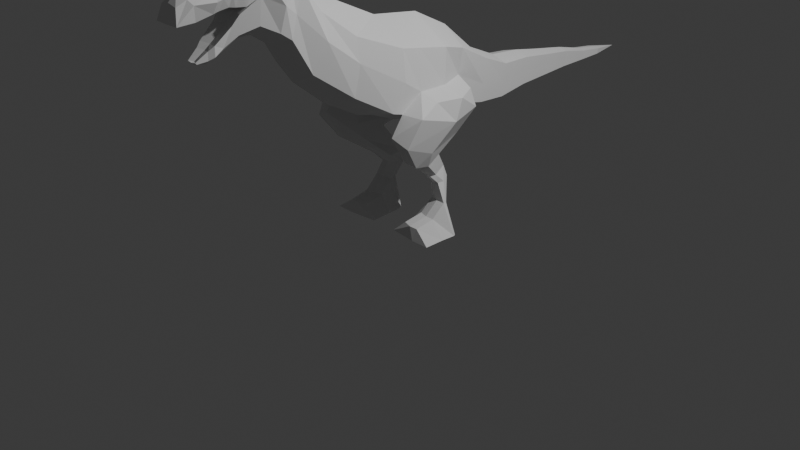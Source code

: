 # Source: t-rex.blend  (saved by Blender 4.4.32; exported with 4.5.12 LTS)
import bpy
from mathutils import Matrix  # noqa: F401  (used for matrix-valued properties, if any)

bpy.ops.wm.read_factory_settings(use_empty=True)
scene = bpy.context.scene
scene.name = 'Scene'

# ---- collections
col_collection = bpy.data.collections.new('Collection'); scene.collection.children.link(col_collection)

# ---- world
world_world = bpy.data.worlds.new('World'); scene.world = world_world
world_world.use_nodes = True; world_world.node_tree.nodes.clear()
_N = world_world.node_tree.nodes; _L = world_world.node_tree.links
n0 = _N.new('ShaderNodeOutputWorld'); n0.name = 'World Output'; n0.location = (300, 300)
n1 = _N.new('ShaderNodeBackground'); n1.name = 'Background'; n1.location = (10, 300)
n1.inputs[0].default_value = (0.05088, 0.05088, 0.05088, 1.0)
_L.new(n1.outputs[0], n0.inputs[0])
n0.is_active_output = True
world_world.color = (0.05088, 0.05088, 0.05088)
world_world.sun_shadow_jitter_overblur = 0.0

# ---- cameras
cam_camera = bpy.data.cameras.new('Camera')
cam_camera.clip_end = 100.0
cam_camera.ortho_scale = 7.314

# ---- lights
light_light = bpy.data.lights.new('Light', 'POINT')
light_light.energy = 1000.0
light_light.shadow_soft_size = 0.1

# ---- meshes
me_plane = bpy.data.meshes.new('Plane')
me_plane.from_pydata([(0.9154, -0.9478, 0.84), (1.069, -1.37, -0.4721), (0.6509, 1.145, 0.349), (0.6037, 0.9674, -0.9467), (0.969, 0.2792, 0.6259), (0.8615, -0.08339, -0.9618), (0.5289, 2.052, -0.1158), (0.545, 1.922, -1.162), (0.4539, 2.861, -0.4501), (0.459, 2.75, -1.248), (0.3709, 3.709, -0.499), (0.3717, 3.639, -1.166), (0.2901, 4.541, -0.6324), (0.2906, 4.483, -1.162), (0.2185, 5.426, -0.7592), (0.2183, 5.384, -1.147), (0.1773, 6.195, -0.9238), (0.1772, 6.17, -1.154), (0.1654, 6.84, -1.003), (0.1652, 6.824, -1.14), (0.6777, -2.024, 1.27), (0.8029, -2.204, 0.014), (0.4989, -2.751, 1.874), (0.6066, -3.124, 0.6839), (0.6066, -3.329, 2.563), (0.6066, -3.602, 1.496), (0.585, -3.97, 3.031), (0.4901, -4.267, 1.892), (0.4879, -4.344, 2.997), (0.3426, -4.665, 1.76), (0.4093, -4.819, 2.87), (0.2354, -4.954, 1.549), (0.3601, -5.117, 2.71), (0.1803, -5.281, 1.357), (0.2665, -5.684, 2.619), (0.1257, -5.503, 1.324), (0.2285, -5.914, 2.501), (0.0, -0.9518, 1.386), (1.069, -1.017, 0.1275), (0.6018, 1.068, -0.2764), (1.079, 0.161, -0.171), (0.5419, 1.982, -0.726), (0.4543, 2.801, -0.8773), (0.3694, 3.672, -0.8559), (0.2889, 4.51, -0.9157), (0.2176, 5.403, -0.9671), (0.177, 6.182, -1.047), (0.1652, 6.831, -1.076), (0.0, 7.692, -1.126), (0.8029, -2.041, 0.7252), (0.7189, -2.805, 1.327), (0.6066, -3.475, 1.991), (0.5075, -4.22, 2.467), (0.4568, -4.532, 2.309), (0.399, -4.881, 2.352), (0.346, -5.203, 2.272), (0.2876, -5.553, 2.174), (0.3253, -5.99, 2.173), (0.357, -4.626, 2.161), (0.1148, -5.533, 1.36), (0.123, -5.511, 1.376), (0.1821, -5.276, 1.542), (0.2985, -4.784, 1.95), (0.447, -4.591, 2.947), (0.4203, -4.753, 2.329), (0.6066, -3.627, 2.832), (0.6066, -3.877, 1.688), (0.7071, -3.792, 2.232), (0.3831, -4.978, 2.78), (0.2434, -5.158, 1.418), (0.3649, -5.088, 2.311), (0.2441, -5.157, 1.637), (0.0, -1.444, -0.7683), (0.0, 1.213, 0.7452), (0.0, 0.9199, -1.264), (0.0, 0.271, 1.225), (0.0, -0.3664, -1.144), (0.0, 2.072, 0.02421), (0.0, 1.893, -1.261), (0.0, 2.877, -0.3311), (0.0, 2.725, -1.423), (0.0, 3.72, -0.3996), (0.0, 3.623, -1.312), (0.0, 4.549, -0.5535), (0.0, 4.47, -1.278), (0.0, 5.432, -0.7013), (0.0, 5.374, -1.233), (0.0, 6.199, -0.8894), (0.0, 6.164, -1.205), (0.0, 6.842, -0.9823), (0.0, 6.82, -1.17), (0.0, -1.886, 1.836), (0.0, -2.366, -0.2604), (0.0, -2.792, 2.271), (0.0, -3.188, 0.4059), (0.0, -3.288, 2.722), (0.0, -3.662, 1.261), (0.0, -3.9, 3.188), (0.0, -4.171, 1.599), (0.0, -4.28, 3.188), (0.0, -4.552, 1.599), (0.0, -4.798, 3.023), (0.0, -4.967, 1.338), (0.0, -5.093, 2.832), (0.0, -5.232, 1.248), (0.0, -5.728, 2.746), (0.0, -5.463, 1.278), (0.0, -5.92, 2.555), (0.0, -4.098, 2.445), (0.0, -4.524, 2.309), (0.0, -4.879, 2.352), (0.0, -5.204, 2.272), (0.0, -5.56, 2.174), (0.0, -6.002, 2.173), (0.0, -4.531, 2.139), (0.0, -5.545, 1.347), (0.0, -5.474, 1.354), (0.0, -5.224, 1.52), (0.0, -4.699, 1.929), (0.0, -4.539, 3.119), (0.0, -4.748, 2.329), (0.0, -3.582, 2.999), (0.0, -3.917, 1.43), (0.0, -4.945, 2.918), (0.0, -5.099, 1.293), (0.0, -5.088, 2.311), (0.0, -5.096, 1.616), (0.5351, -4.667, 2.658), (0.3774, -5.621, 2.517), (0.5739, -4.432, 2.675), (0.6447, -4.102, 2.733), (0.5047, -4.85, 2.626), (0.4541, -5.157, 2.508), (0.4744, -5.034, 2.553), (0.9356, -0.4855, 0.7594), (1.074, -1.121, -0.5409), (1.097, -0.5938, -0.1473), (0.0, -1.038, -0.8694), (0.0, -0.4911, 1.325), (1.557, 0.04391, -0.8785), (1.184, 1.057, -0.8761), (1.562, -0.9978, -0.565), (1.071, 0.9825, -0.453), (1.492, 0.2841, -0.4005), (1.393, -0.3821, -0.3736), (0.8298, -0.69, -1.39), (0.6022, 0.4174, -1.372), (1.091, -1.449, -0.991), (1.432, -0.5669, -1.488), (1.057, 0.6001, -1.4), (1.468, -1.339, -1.185), (0.7558, -0.5833, -1.787), (0.684, -0.06823, -1.557), (1.0, -0.9808, -1.708), (1.275, -0.5191, -1.857), (0.9812, -0.00405, -1.628), (1.298, -0.9166, -1.778), (0.4941, 0.002031, -2.294), (0.5065, 0.4072, -2.252), (0.7321, -0.2119, -2.242), (0.9279, 0.06863, -2.341), (0.7185, 0.5187, -2.298), (0.9442, -0.1698, -2.288), (0.5467, 0.2912, -2.551), (0.6044, 0.5536, -2.526), (0.735, 0.1098, -2.554), (0.9346, 0.3189, -2.578), (0.7705, 0.5812, -2.553), (0.931, 0.1309, -2.567), (0.6991, 0.194, -3.003), (0.7153, 0.3399, -2.989), (0.9369, 0.09868, -2.986), (1.129, 0.2094, -3.018), (0.9235, 0.3553, -3.004), (1.145, 0.1141, -3.001), (0.3796, 0.1317, -3.676), (0.4278, 0.2613, -3.662), (1.088, 0.04709, -3.659), (1.496, 0.1454, -3.691), (1.048, 0.275, -3.677), (1.543, 0.06076, -3.674), (0.8958, -0.7195, -3.393), (0.658, -0.6349, -3.4), (1.104, -0.7058, -3.4), (0.3385, -0.7056, -3.694), (1.047, -0.7903, -3.687), (1.502, -0.7766, -3.693), (1.523, -0.2899, -3.676), (1.067, -0.3035, -3.665), (0.359, -0.2189, -3.677), (0.6786, -0.1451, -3.312), (0.9163, -0.2298, -3.3), (1.124, -0.2161, -3.31)], [], [(136, 135, 141, 144), (3, 39, 142, 140), (39, 3, 7, 41), (41, 7, 9, 42), (42, 9, 11, 43), (43, 11, 13, 44), (44, 13, 15, 45), (45, 15, 17, 46), (46, 17, 19, 47), (47, 19, 48), (38, 0, 20, 49), (49, 20, 22, 50), (50, 22, 24, 51), (67, 65, 26, 130), (52, 130, 129, 53), (64, 127, 131, 54), (70, 133, 132, 55), (55, 132, 128, 56), (56, 128, 57), (35, 60, 59), (33, 61, 60, 35), (69, 71, 61, 33), (29, 58, 62), (27, 52, 58, 29), (66, 67, 52, 27), (23, 50, 51, 25), (21, 49, 50, 23), (1, 38, 49, 21), (18, 47, 48), (16, 46, 47, 18), (14, 45, 46, 16), (12, 44, 45, 14), (10, 43, 44, 12), (8, 42, 43, 10), (6, 41, 42, 8), (2, 39, 41, 6), (134, 136, 40, 4), (4, 40, 39, 2), (53, 129, 127, 64), (60, 61, 117, 116), (31, 69, 124, 102), (57, 36, 107, 113), (59, 60, 116, 115), (14, 16, 87, 85), (62, 31, 29), (25, 51, 67, 66), (51, 24, 65, 67), (32, 68, 123, 103), (31, 62, 71, 69), (54, 131, 133, 70), (56, 57, 113, 112), (19, 17, 88, 90), (134, 4, 75, 138), (71, 62, 118, 126), (55, 56, 112, 111), (34, 32, 103, 105), (16, 18, 89, 87), (70, 55, 111, 125), (33, 35, 106, 104), (3, 5, 76, 74), (62, 58, 114, 118), (64, 54, 110, 120), (48, 19, 90), (52, 53, 109, 108), (36, 34, 105, 107), (18, 48, 89), (4, 2, 73, 75), (63, 28, 99, 119), (35, 59, 115, 106), (135, 1, 72, 137), (53, 64, 120, 109), (20, 0, 37, 91), (1, 21, 92, 72), (65, 24, 95, 121), (7, 3, 74, 78), (66, 27, 98, 122), (22, 20, 91, 93), (2, 6, 77, 73), (21, 23, 94, 92), (9, 7, 78, 80), (24, 22, 93, 95), (6, 8, 79, 77), (68, 30, 101, 123), (23, 25, 96, 94), (69, 33, 104, 124), (11, 9, 80, 82), (54, 70, 125, 110), (26, 65, 121, 97), (8, 10, 81, 79), (61, 71, 126, 117), (25, 66, 122, 96), (13, 11, 82, 84), (28, 26, 97, 99), (10, 12, 83, 81), (27, 29, 100, 98), (15, 13, 84, 86), (29, 31, 102, 100), (12, 14, 85, 83), (30, 63, 119, 101), (17, 15, 86, 88), (58, 52, 108, 114), (57, 128, 34, 36), (129, 130, 26, 28), (131, 127, 63, 30), (127, 129, 28, 63), (128, 132, 32, 34), (132, 133, 68, 32), (133, 131, 30, 68), (130, 52, 67), (5, 135, 137, 76), (0, 134, 138, 37), (0, 38, 136, 134), (38, 1, 135, 136), (143, 139, 140, 142), (144, 141, 139, 143), (39, 40, 143, 142), (141, 135, 147, 150), (139, 141, 150, 148), (40, 136, 144, 143), (145, 146, 152, 151), (149, 148, 154, 155), (5, 3, 146, 145), (140, 139, 148, 149), (3, 140, 149, 146), (135, 5, 145, 147), (152, 155, 161, 158), (153, 151, 157, 159), (150, 147, 153, 156), (148, 150, 156, 154), (147, 145, 151, 153), (146, 149, 155, 152), (162, 159, 165, 168), (157, 158, 164, 163), (155, 154, 160, 161), (151, 152, 158, 157), (156, 153, 159, 162), (154, 156, 162, 160), (167, 166, 172, 173), (164, 167, 173, 170), (160, 162, 168, 166), (159, 157, 163, 165), (158, 161, 167, 164), (161, 160, 166, 167), (170, 173, 179, 176), (190, 189, 184, 182), (163, 164, 170, 169), (168, 165, 171, 174), (166, 168, 174, 172), (165, 163, 169, 171), (175, 176, 179, 178), (177, 175, 178, 180), (173, 172, 178, 179), (169, 170, 176, 175), (188, 187, 186, 185), (172, 174, 180, 178), (181, 182, 184, 185), (183, 181, 185, 186), (189, 188, 185, 184), (192, 191, 181, 183), (187, 192, 183, 186), (191, 190, 182, 181), (171, 169, 190, 191), (180, 174, 192, 187), (174, 171, 191, 192), (175, 177, 188, 189), (177, 180, 187, 188), (169, 175, 189, 190)])
_uv = me_plane.uv_layers.new(name='UVMap')
_uv.uv.foreach_set('vector', [0.5, 0.1884, 0.8393, 0.1884, 0.8393, 0.1884, 0.5, 0.1884, 0.8393, 1.0, 0.5, 1.0, 0.5, 1.0, 0.8393, 1.0, 0.5, 1.0, 0.8393, 1.0, 0.8393, 1.0, 0.5, 1.0, 0.5, 1.0, 0.8393, 1.0, 0.8393, 1.0, 0.5, 1.0, 0.5, 1.0, 0.8393, 1.0, 0.8393, 1.0, 0.5, 1.0, 0.5, 1.0, 0.8393, 1.0, 0.8393, 1.0, 0.5, 1.0, 0.5, 1.0, 0.8393, 1.0, 0.8393, 1.0, 0.5, 1.0, 0.5, 1.0, 0.8393, 1.0, 0.8393, 1.0, 0.5, 1.0, 0.5, 1.0, 0.8393, 1.0, 0.8393, 1.0, 0.5, 1.0, 0.5, 1.0, 0.8393, 1.0, 0.5, 1.0, 0.5, 0.0, 0.1089, 0.0, 0.1089, 0.0, 0.5, 0.0, 0.5, 0.0, 0.1089, 0.0, 0.1089, 0.0, 0.5, 0.0, 0.5, 0.0, 0.1089, 0.0, 0.1089, 0.0, 0.5, 0.0, 0.5, 0.0, 0.1089, 0.0, 0.1089, 0.0, 0.3151, 0.0, 0.5, 0.0, 0.3151, 0.0, 0.2919, 0.0, 0.5, 0.0, 0.5, 0.0, 0.2918, 0.0, 0.3041, 0.0, 0.5, 0.0, 0.5, 0.0, 0.3081, 0.0, 0.2897, 0.0, 0.5, 0.0, 0.5, 0.0, 0.2897, 0.0, 0.3002, 0.0, 0.5, 0.0, 0.5, 0.0, 0.3002, 0.0, 1.0, 0.0, 0.9858, 0.0, 0.9557, 0.0, 1.0, 0.0, 0.9573, 0.0, 0.867, 0.0, 0.9557, 0.0, 0.9858, 0.0, 0.949, 0.0, 0.8413, 0.0, 0.867, 0.0, 0.9573, 0.0, 0.8978, 0.0, 0.6196, 0.0, 0.7447, 0.0, 0.8393, 0.0, 0.5, 0.0, 0.6196, 0.0, 0.8978, 0.0, 0.8393, 0.0, 0.5, 0.0, 0.5, 0.0, 0.8393, 0.0, 0.8393, 0.0, 0.5, 0.0, 0.5, 0.0, 0.8393, 0.0, 0.8393, 0.0, 0.5, 0.0, 0.5, 0.0, 0.8393, 0.0, 0.8393, 0.0, 0.5, 0.0, 0.5, 0.0, 0.8393, 0.0, 0.1089, 1.0, 0.5, 1.0, 0.5, 1.0, 0.1089, 1.0, 0.5, 1.0, 0.5, 1.0, 0.1089, 1.0, 0.1089, 1.0, 0.5, 1.0, 0.5, 1.0, 0.1089, 1.0, 0.1089, 1.0, 0.5, 1.0, 0.5, 1.0, 0.1089, 1.0, 0.1089, 1.0, 0.5, 1.0, 0.5, 1.0, 0.1089, 1.0, 0.1089, 1.0, 0.5, 1.0, 0.5, 1.0, 0.1089, 1.0, 0.1089, 1.0, 0.5, 1.0, 0.5, 1.0, 0.1089, 1.0, 0.1089, 1.0, 0.5, 1.0, 0.5, 1.0, 0.1089, 1.0, 0.1089, 0.1884, 0.5, 0.1884, 0.5, 0.5, 0.1089, 0.5, 0.1089, 0.5, 0.5, 0.5, 0.5, 1.0, 0.1089, 1.0, 0.5, 0.0, 0.2919, 0.0, 0.2918, 0.0, 0.5, 0.0, 0.9557, 0.0, 0.867, 0.0, 0.867, 0.0, 0.9557, 0.0, 0.918, 0.0, 0.949, 0.0, 1.0, 0.0, 1.0, 0.0, 1.0, 0.0, 0.2178, 0.0, 0.0, 0.0, 1.0, 0.0, 1.0, 0.0, 0.9557, 0.0, 0.9557, 0.0, 0.9761, 0.0, 0.1089, 1.0, 0.1089, 1.0, 0.0, 1.0, 0.0, 1.0, 0.7447, 0.0, 0.918, 0.0, 0.8978, 0.0, 0.8393, 0.0, 0.5, 0.0, 0.5, 0.0, 0.8393, 0.0, 0.5, 0.0, 0.1089, 0.0, 0.1089, 0.0, 0.5, 0.0, 0.1273, 0.0, 0.1286, 0.0, 0.001762, 0.0, 0.002863, 0.0, 0.918, 0.0, 0.7447, 0.0, 0.8413, 0.0, 0.949, 0.0, 0.5, 0.0, 0.3041, 0.0, 0.3081, 0.0, 0.5, 0.0, 0.5, 0.0, 1.0, 0.0, 1.0, 0.0, 0.5, 0.0, 0.8393, 1.0, 0.8393, 1.0, 1.0, 1.0, 1.0, 1.0, 0.1089, 0.1884, 0.1089, 0.5, 0.0, 0.5, 0.0, 0.1884, 0.8413, 0.0, 0.7447, 0.0, 0.7447, 0.0, 0.8413, 0.0, 0.5, 0.0, 0.5, 0.0, 0.5, 0.0, 0.5, 0.0, 0.1424, 0.0, 0.1273, 0.0, 0.002863, 0.0, 0.002983, 0.0, 0.1089, 1.0, 0.1089, 1.0, 0.0, 1.0, 0.0, 1.0, 0.5, 0.0, 0.5, 0.0, 0.5, 0.0, 0.5, 0.0, 0.9573, 0.0, 0.9858, 0.0, 1.0, 0.0, 1.0, 0.0, 0.8393, 1.0, 0.8393, 0.5, 1.0, 0.5, 1.0, 1.0, 0.7447, 0.0, 0.6196, 0.0, 0.6196, 0.0, 0.7447, 0.0, 0.5, 0.0, 0.5, 0.0, 0.5, 0.0, 0.5, 0.0, 0.5, 1.0, 0.8393, 1.0, 1.0, 1.0, 0.5, 0.0, 0.5, 0.0, 0.5, 0.0, 0.5, 0.0, 0.2178, 0.0, 0.1424, 0.0, 0.002983, 0.0, 0.0, 0.0, 0.1089, 1.0, 0.5, 1.0, 0.0, 1.0, 0.1089, 0.5, 0.1089, 1.0, 0.0, 1.0, 0.0, 0.5, 0.1089, 0.0, 0.1089, 0.0, 0.0, 0.0, 0.0, 0.0, 0.9858, 0.0, 1.0, 0.0, 0.9761, 0.0, 1.0, 0.0, 0.8393, 0.1884, 0.8393, 0.0, 1.0, 0.0, 1.0, 0.1884, 0.5, 0.0, 0.5, 0.0, 0.5, 0.0, 0.5, 0.0, 0.1089, 0.0, 0.1089, 0.0, 0.0, 0.0, 0.0, 0.0, 0.8393, 0.0, 0.8393, 0.0, 1.0, 0.0, 1.0, 0.0, 0.1089, 0.0, 0.1089, 0.0, 0.0, 0.0, 0.0, 0.0, 0.8393, 1.0, 0.8393, 1.0, 1.0, 1.0, 1.0, 1.0, 0.8393, 0.0, 0.8393, 0.0, 1.0, 0.0, 1.0, 0.0, 0.1089, 0.0, 0.1089, 0.0, 0.0, 0.0, 0.0, 0.0, 0.1089, 1.0, 0.1089, 1.0, 0.0, 1.0, 0.0, 1.0, 0.8393, 0.0, 0.8393, 0.0, 1.0, 0.0, 1.0, 0.0, 0.8393, 1.0, 0.8393, 1.0, 1.0, 1.0, 1.0, 1.0, 0.1089, 0.0, 0.1089, 0.0, 0.0, 0.0, 0.0, 0.0, 0.1089, 1.0, 0.1089, 1.0, 0.0, 1.0, 0.0, 1.0, 0.1286, 0.0, 0.1266, 0.0, 0.001565, 0.0, 0.001762, 0.0, 0.8393, 0.0, 0.8393, 0.0, 1.0, 0.0, 1.0, 0.0, 0.949, 0.0, 0.9573, 0.0, 1.0, 0.0, 1.0, 0.0, 0.8393, 1.0, 0.8393, 1.0, 1.0, 1.0, 1.0, 1.0, 0.5, 0.0, 0.5, 0.0, 0.5, 0.0, 0.5, 0.0, 0.1089, 0.0, 0.1089, 0.0, 0.0, 0.0, 0.0, 0.0, 0.1089, 1.0, 0.1089, 1.0, 0.0, 1.0, 0.0, 1.0, 0.867, 0.0, 0.8413, 0.0, 0.8413, 0.0, 0.867, 0.0, 0.8393, 0.0, 0.8393, 0.0, 1.0, 0.0, 1.0, 0.0, 0.8393, 1.0, 0.8393, 1.0, 1.0, 1.0, 1.0, 1.0, 0.1089, 0.0, 0.1089, 0.0, 0.0, 0.0, 0.0, 0.0, 0.1089, 1.0, 0.1089, 1.0, 0.0, 1.0, 0.0, 1.0, 0.8393, 0.0, 0.8978, 0.0, 1.0, 0.0, 1.0, 0.0, 0.8393, 1.0, 0.8393, 1.0, 1.0, 1.0, 1.0, 1.0, 0.8978, 0.0, 0.918, 0.0, 1.0, 0.0, 1.0, 0.0, 0.1089, 1.0, 0.1089, 1.0, 0.0, 1.0, 0.0, 1.0, 0.1266, 0.0, 0.1089, 0.0, 0.0, 0.0, 0.001565, 0.0, 0.8393, 1.0, 0.8393, 1.0, 1.0, 1.0, 1.0, 1.0, 0.6196, 0.0, 0.5, 0.0, 0.5, 0.0, 0.6196, 0.0, 1.0, 0.0, 0.3002, 0.0, 0.1424, 0.0, 0.2178, 0.0, 0.2919, 0.0, 0.3151, 0.0, 0.1089, 0.0, 0.1089, 0.0, 0.3041, 0.0, 0.2918, 0.0, 0.1089, 0.0, 0.1266, 0.0, 0.2918, 0.0, 0.2919, 0.0, 0.1089, 0.0, 0.1089, 0.0, 0.3002, 0.0, 0.2897, 0.0, 0.1273, 0.0, 0.1424, 0.0, 0.2897, 0.0, 0.3081, 0.0, 0.1286, 0.0, 0.1273, 0.0, 0.3081, 0.0, 0.3041, 0.0, 0.1266, 0.0, 0.1286, 0.0, 0.3151, 0.0, 0.5, 0.0, 0.5, 0.0, 0.8393, 0.5, 0.8393, 0.1884, 1.0, 0.1884, 1.0, 0.5, 0.1089, 0.0, 0.1089, 0.1884, 0.0, 0.1884, 0.0, 0.0, 0.1089, 0.0, 0.5, 0.0, 0.5, 0.1884, 0.1089, 0.1884, 0.5, 0.0, 0.8393, 0.0, 0.8393, 0.1884, 0.5, 0.1884, 0.5, 0.5, 0.8393, 0.5, 0.8393, 1.0, 0.5, 1.0, 0.5, 0.1884, 0.8393, 0.1884, 0.8393, 0.5, 0.5, 0.5, 0.5, 1.0, 0.5, 0.5, 0.5, 0.5, 0.5, 1.0, 0.8393, 0.1884, 0.8393, 0.1884, 0.8393, 0.1884, 0.8393, 0.1884, 0.8393, 0.5, 0.8393, 0.1884, 0.8393, 0.1884, 0.8393, 0.5, 0.5, 0.5, 0.5, 0.1884, 0.5, 0.1884, 0.5, 0.5, 0.8393, 0.5, 0.8393, 1.0, 0.8393, 1.0, 0.8393, 0.5, 0.8393, 1.0, 0.8393, 0.5, 0.8393, 0.5, 0.8393, 1.0, 0.8393, 0.5, 0.8393, 1.0, 0.8393, 1.0, 0.8393, 0.5, 0.8393, 1.0, 0.8393, 0.5, 0.8393, 0.5, 0.8393, 1.0, 0.8393, 1.0, 0.8393, 1.0, 0.8393, 1.0, 0.8393, 1.0, 0.8393, 0.1884, 0.8393, 0.5, 0.8393, 0.5, 0.8393, 0.1884, 0.8393, 1.0, 0.8393, 1.0, 0.8393, 1.0, 0.8393, 1.0, 0.8393, 0.1884, 0.8393, 0.5, 0.8393, 0.5, 0.8393, 0.1884, 0.8393, 0.1884, 0.8393, 0.1884, 0.8393, 0.1884, 0.8393, 0.1884, 0.8393, 0.5, 0.8393, 0.1884, 0.8393, 0.1884, 0.8393, 0.5, 0.8393, 0.1884, 0.8393, 0.5, 0.8393, 0.5, 0.8393, 0.1884, 0.8393, 1.0, 0.8393, 1.0, 0.8393, 1.0, 0.8393, 1.0, 0.8393, 0.1884, 0.8393, 0.1884, 0.8393, 0.1884, 0.8393, 0.1884, 0.8393, 0.5, 0.8393, 1.0, 0.8393, 1.0, 0.8393, 0.5, 0.8393, 1.0, 0.8393, 0.5, 0.8393, 0.5, 0.8393, 1.0, 0.8393, 0.5, 0.8393, 1.0, 0.8393, 1.0, 0.8393, 0.5, 0.8393, 0.1884, 0.8393, 0.1884, 0.8393, 0.1884, 0.8393, 0.1884, 0.8393, 0.5, 0.8393, 0.1884, 0.8393, 0.1884, 0.8393, 0.5, 0.8393, 1.0, 0.8393, 0.5, 0.8393, 0.5, 0.8393, 1.0, 0.8393, 1.0, 0.8393, 1.0, 0.8393, 1.0, 0.8393, 1.0, 0.8393, 0.5, 0.8393, 0.1884, 0.8393, 0.1884, 0.8393, 0.5, 0.8393, 0.1884, 0.8393, 0.5, 0.8393, 0.5, 0.8393, 0.1884, 0.8393, 1.0, 0.8393, 1.0, 0.8393, 1.0, 0.8393, 1.0, 0.8393, 1.0, 0.8393, 0.5, 0.8393, 0.5, 0.8393, 1.0, 0.8393, 1.0, 0.8393, 1.0, 0.8393, 1.0, 0.8393, 1.0, 0.8393, 0.5, 0.8393, 0.5, 0.8393, 0.5, 0.8393, 0.5, 0.8393, 0.5, 0.8393, 1.0, 0.8393, 1.0, 0.8393, 0.5, 0.8393, 0.1884, 0.8393, 0.1884, 0.8393, 0.1884, 0.8393, 0.1884, 0.8393, 0.5, 0.8393, 0.1884, 0.8393, 0.1884, 0.8393, 0.5, 0.8393, 0.1884, 0.8393, 0.5, 0.8393, 0.5, 0.8393, 0.1884, 0.8393, 0.5, 0.8393, 1.0, 0.8393, 1.0, 0.8393, 0.5, 0.8393, 0.1884, 0.8393, 0.5, 0.8393, 0.5, 0.8393, 0.1884, 0.8393, 1.0, 0.8393, 0.5, 0.8393, 0.5, 0.8393, 1.0, 0.8393, 0.5, 0.8393, 1.0, 0.8393, 1.0, 0.8393, 0.5, 0.8393, 0.1884, 0.8393, 0.1884, 0.8393, 0.1884, 0.8393, 0.1884, 0.8393, 0.5, 0.8393, 0.1884, 0.8393, 0.1884, 0.8393, 0.5, 0.8393, 0.1884, 0.8393, 0.5, 0.8393, 0.5, 0.8393, 0.1884, 0.8393, 0.1884, 0.8393, 0.1884, 0.8393, 0.1884, 0.8393, 0.1884, 0.8393, 0.5, 0.8393, 0.1884, 0.8393, 0.1884, 0.8393, 0.5, 0.8393, 0.1884, 0.8393, 0.1884, 0.8393, 0.1884, 0.8393, 0.1884, 0.8393, 0.1884, 0.8393, 0.1884, 0.8393, 0.1884, 0.8393, 0.1884, 0.8393, 0.1884, 0.8393, 0.5, 0.8393, 0.5, 0.8393, 0.1884, 0.8393, 0.1884, 0.8393, 0.5, 0.8393, 0.5, 0.8393, 0.1884, 0.8393, 0.1884, 0.8393, 0.1884, 0.8393, 0.1884, 0.8393, 0.1884, 0.8393, 0.1884, 0.8393, 0.1884, 0.8393, 0.1884, 0.8393, 0.1884, 0.8393, 0.5, 0.8393, 0.1884, 0.8393, 0.1884, 0.8393, 0.5, 0.8393, 0.1884, 0.8393, 0.1884, 0.8393, 0.1884, 0.8393, 0.1884, 0.8393, 0.5, 0.8393, 0.5, 0.8393, 0.5, 0.8393, 0.5])
me_plane.update()

# ---- objects
ob_light = bpy.data.objects.new('Light', light_light)
ob_camera = bpy.data.objects.new('Camera', cam_camera)
ob_front = bpy.data.objects.new('Front', None)
ob_side = bpy.data.objects.new('Side', None)
ob_plane = bpy.data.objects.new('Plane', me_plane)

# ---- transforms, parenting, visibility, modifiers, constraints
ob_light.location = (4.21, 1.039, 6.098)
ob_light.rotation_euler = (0.6503, 0.05522, 1.866)
ob_light.scale = (1.033, 1.033, 1.033)
ob_light.lock_rotations_4d = False
ob_light.empty_display_type = 'ARROWS'
ob_light.color = (0.0, 0.0, 0.0, 0.0)
ob_light.lineart.crease_threshold = 0.0
ob_camera.location = (7.359, -6.926, 4.958)
ob_camera.rotation_euler = (1.109, 0.0, 0.8149)
ob_camera.lock_rotations_4d = False
ob_camera.empty_display_type = 'ARROWS'
ob_camera.color = (0.0, 0.0, 0.0, 0.0)
ob_camera.display_type = 'WIRE'
ob_camera.lineart.crease_threshold = 0.0
ob_front.location = (0.0483, 3.0, 1.357)
ob_front.rotation_euler = (1.571, -0.0, 0.0)
ob_front.scale = (1.152, 1.152, 1.152)
ob_front.empty_display_type = 'IMAGE'
ob_front.empty_display_size = 5.0
ob_front.show_empty_image_perspective = False
ob_front.use_empty_image_alpha = True
ob_front.color = (1.0, 1.0, 1.0, 0.2)
ob_front.hide_select = True
ob_side.location = (-3.032, 0.3117, 1.579)
ob_side.rotation_euler = (1.571, -0.0, 4.712)
ob_side.scale = (1.44, 1.44, 1.44)
ob_side.empty_display_type = 'IMAGE'
ob_side.empty_display_size = 5.0
ob_side.show_empty_image_perspective = False
ob_side.use_empty_image_alpha = True
ob_side.color = (1.0, 1.0, 1.0, 0.2)
ob_side.hide_select = True
ob_plane.location = (3.516e-16, 0.08825, 1.583)
ob_plane.scale = (0.4283, 0.4283, 0.4283)
_m = ob_plane.modifiers.new('Mirror', 'MIRROR')
_m.use_clip = True

# ---- collection membership
col_collection.objects.link(ob_light)
col_collection.objects.link(ob_camera)
col_collection.objects.link(ob_front)
col_collection.objects.link(ob_side)
col_collection.objects.link(ob_plane)

# ---- scene / render settings (as saved in the file)
scene.camera = ob_camera
scene.frame_start = 1; scene.frame_end = 250; scene.frame_set(1)
scene.render.engine = 'BLENDER_EEVEE_NEXT'
bpy.context.view_layer.update()
